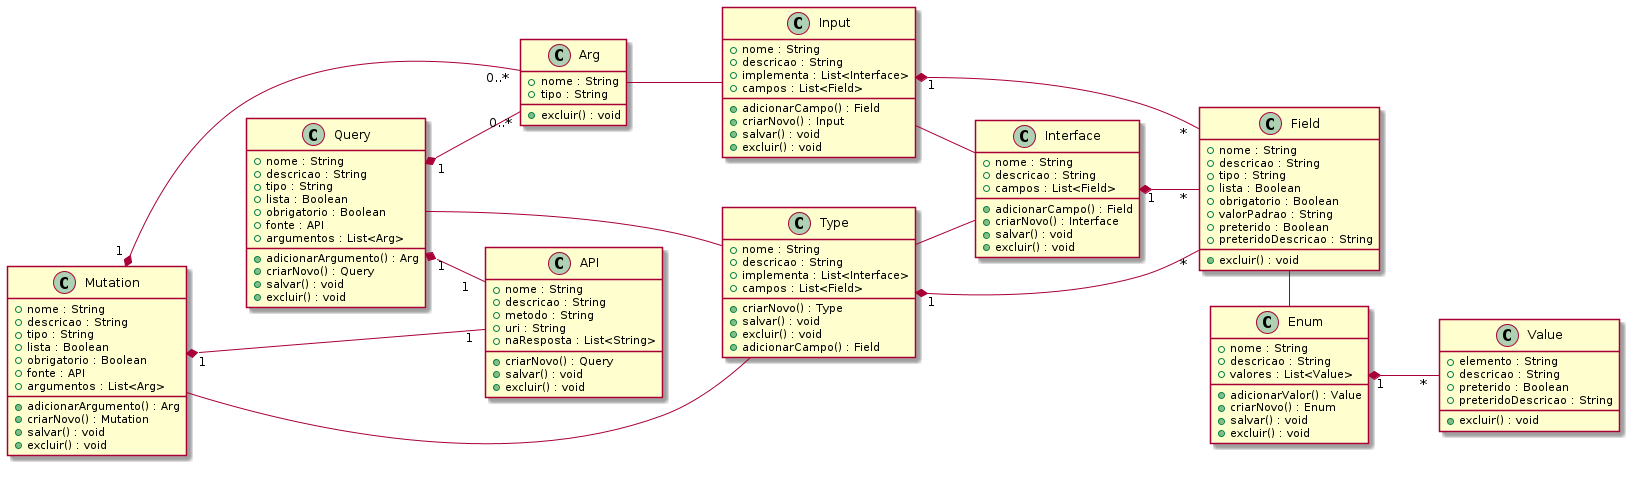

The diagram above was rendered by PlantUML. Its source (embedded in the PNG):
@startuml

left to right direction

class Field {
    + nome : String
    + descricao : String
    + tipo : String
    + lista : Boolean
    + obrigatorio : Boolean
    + valorPadrao : String
    + preterido : Boolean
    + preteridoDescricao : String
    
    + excluir() : void
}

class Type {
    + nome : String
    + descricao : String
    + implementa : List<Interface>
    + campos : List<Field>

    + criarNovo() : Type
    + salvar() : void
    + excluir() : void
    + adicionarCampo() : Field
}

class Input {
    + nome : String
    + descricao : String
    + implementa : List<Interface>
    + campos : List<Field>

    + adicionarCampo() : Field
    + criarNovo() : Input
    + salvar() : void
    + excluir() : void
}

class Interface {
    + nome : String
    + descricao : String
    + campos : List<Field>

    + adicionarCampo() : Field
    + criarNovo() : Interface
    + salvar() : void
    + excluir() : void
}

class Value {
    + elemento : String
    + descricao : String
    + preterido : Boolean
    + preteridoDescricao : String

    + excluir() : void
}

class Enum {
    + nome : String
    + descricao : String
    + valores : List<Value>

    + adicionarValor() : Value
    + criarNovo() : Enum
    + salvar() : void
    + excluir() : void
}

class API {
    + nome : String
    + descricao : String
    + metodo : String
    + uri : String
    + naResposta : List<String>

    + criarNovo() : Query
    + salvar() : void
    + excluir() : void
}

class Arg {
    + nome : String
    + tipo : String

    + excluir() : void
}

class Query {
    + nome : String
    + descricao : String
    + tipo : String
    + lista : Boolean
    + obrigatorio : Boolean
    + fonte : API
    + argumentos : List<Arg>

    + adicionarArgumento() : Arg
    + criarNovo() : Query
    + salvar() : void
    + excluir() : void
}

class Mutation {
    + nome : String
    + descricao : String
    + tipo : String
    + lista : Boolean
    + obrigatorio : Boolean
    + fonte : API
    + argumentos : List<Arg>

    + adicionarArgumento() : Arg
    + criarNovo() : Mutation
    + salvar() : void
    + excluir() : void
}

Type    --  Interface
Input   --  Interface
Arg     --  Input
Field   -   Enum

Type        " 1  "  *--     " * "       Field
Input       " 1 "   *---    " * "       Field
Interface   "1 "    *--     " * "       Field
Enum        "1 "    *--     " * "       Value

Query       " 1  "  *--     " 0..*"     Arg
Query       " 1 "   *--     " 1  "      API
Query               --                  Type

Mutation    " 1 "   *---    " 0..* "    Arg
Mutation    " 1 "   *---    " 1 "       API
Mutation            --                  Type

@enduml